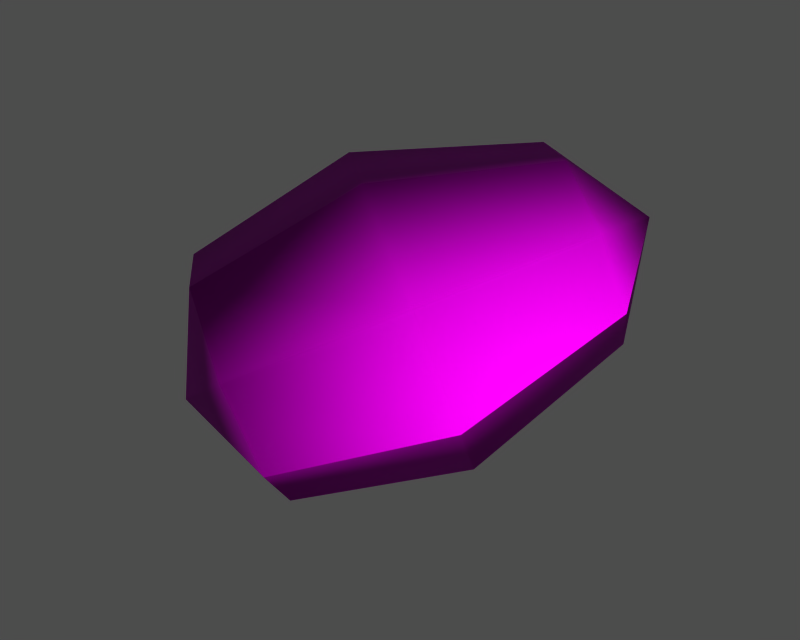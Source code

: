 # Source: id400429.blend  (saved by Blender 3.6.13; exported with 4.5.12 LTS)
import bpy
from mathutils import Matrix  # noqa: F401  (used for matrix-valued properties, if any)

bpy.ops.wm.read_factory_settings(use_empty=True)
scene = bpy.context.scene
scene.name = '1'

# ---- collections
col_collection_1 = bpy.data.collections.new('Collection 1'); scene.collection.children.link(col_collection_1)

# ---- images (referenced by path relative to the original .blend; pixels are not part of the script)
import os
ASSET_DIR = os.environ.get("B2B_ASSET_DIR", "")  # directory of the original .blend (textures are referenced by path, not embedded)
HERE = os.path.dirname(os.path.abspath(__file__))  # packed textures are extracted next to this script under _unpacked/

def load_image(name, relpath, width, height, colorspace="sRGB"):
    """Load a texture the original file referenced (path relative to the .blend, or extracted next to this script)."""
    p = next((c for c in (os.path.join(HERE, relpath), os.path.join(ASSET_DIR, relpath)) if relpath and os.path.exists(c)), "")
    if p:
        img = bpy.data.images.load(p, check_existing=True)
        img.name = name
    else:  # same state as the original file: an image datablock whose file is absent (Cycles renders it pink)
        img = bpy.data.images.new(name, width, height)
        img.source = "FILE"
        img.filepath = "//" + (relpath or name)
    img.colorspace_settings.name = colorspace
    return img
img_egg_diff_0 = load_image('egg_diff_0', 'dropitem03.dds', 1024, 1024, 'Non-Color')
img_egg_norm_0 = load_image('egg_norm_0', 'dropitem03_n.dds', 1024, 1024, 'Non-Color')
img_egg_spec_0 = load_image('egg_spec_0', 'dropitem03_sp.dds', 1024, 1024, 'Non-Color')

# ---- materials (node trees are filled in below, after node groups)
mat_egg_mat_001 = bpy.data.materials.new('egg_mat.001')

# ---- material node trees
mat_egg_mat_001.use_nodes = True; mat_egg_mat_001.node_tree.nodes.clear()
_N = mat_egg_mat_001.node_tree.nodes; _L = mat_egg_mat_001.node_tree.links
n0 = _N.new('ShaderNodeBsdfPrincipled'); n0.name = 'Principled BSDF'; n0.location = (0, 0)
n0.distribution = 'GGX'
n0.subsurface_method = 'RANDOM_WALK_SKIN'
n0.inputs[3].default_value = 1.45
n0.inputs[27].default_value = (0.0, 0.0, 0.0, 1.0)
n0.inputs[28].default_value = 1.0
n1 = _N.new('ShaderNodeOutputMaterial'); n1.name = 'Material Output'; n1.location = (0, 0)
n2 = _N.new('ShaderNodeTexImage'); n2.name = 'Image Texture'; n2.location = (0, 0)
n2.image = img_egg_diff_0
n3 = _N.new('ShaderNodeUVMap'); n3.name = 'UV Map'; n3.location = (0, 0)
n4 = _N.new('ShaderNodeTexImage'); n4.name = 'Image Texture.001'; n4.location = (0, 0)
n4.image = img_egg_norm_0
n5 = _N.new('ShaderNodeNormalMap'); n5.name = 'Normal Map'; n5.location = (0, 0)
n6 = _N.new('ShaderNodeUVMap'); n6.name = 'UV Map.001'; n6.location = (0, 0)
n7 = _N.new('ShaderNodeTexImage'); n7.name = 'Image Texture.002'; n7.location = (0, 0)
n7.image = img_egg_spec_0
n8 = _N.new('ShaderNodeUVMap'); n8.name = 'UV Map.002'; n8.location = (0, 0)
_L.new(n0.outputs[0], n1.inputs[0])
_L.new(n2.outputs[0], n0.inputs[0])
_L.new(n3.outputs[0], n2.inputs[0])
_L.new(n4.outputs[0], n5.inputs[1])
_L.new(n5.outputs[0], n0.inputs[5])
_L.new(n6.outputs[0], n4.inputs[0])
_L.new(n7.outputs[0], n0.inputs[13])
_L.new(n8.outputs[0], n7.inputs[0])
n1.is_active_output = True

# ---- meshes
me_egg = bpy.data.meshes.new('egg')
me_egg.from_pydata([(12.05, 11.29, 14.04), (13.27, 12.01, 10.21), (11.18, 17.46, 12.74), (9.079, 12.73, 16.44), (6.087, 15.47, 16.01), (4.829, 17.92, 12.99), (8.204, 2.663, 12.45), (10.11, 3.789, 6.428), (3.533, 4.914, 16.22), (-1.165, 9.224, 15.53), (-3.138, 13.07, 10.8), (1.67, -2.499, 8.647), (3.152, -1.622, 3.969), (-1.962, -0.7484, 11.58), (-5.614, 2.601, 11.05), (-7.146, 5.589, 7.364), (-3.813, -0.1507, 4.691), (13.27, 12.01, 10.21), (12.01, 14.46, 7.192), (11.18, 17.46, 12.74), (9.02, 17.2, 6.756), (6.046, 18.64, 9.159), (10.11, 3.789, 6.428), (8.14, 7.633, 1.691), (3.441, 11.94, 1.008), (-1.23, 14.19, 4.78), (3.152, -1.622, 3.969), (1.62, 1.365, 0.2854), (-2.033, 4.715, -0.2435), (-5.665, 6.466, 2.687), (-7.146, 5.589, 7.364), (-3.813, -0.1507, 4.691)], [], [(0, 1, 2), (3, 0, 2), (4, 3, 2), (5, 4, 2), (1, 0, 6), (6, 7, 1), (0, 3, 8), (6, 0, 8), (3, 4, 9), (9, 8, 3), (4, 5, 10), (10, 9, 4), (7, 6, 11), (11, 12, 7), (6, 8, 13), (13, 11, 6), (8, 9, 14), (14, 13, 8), (9, 10, 15), (15, 14, 9), (12, 11, 16), (11, 13, 16), (13, 14, 16), (14, 15, 16), (17, 18, 19), (18, 20, 19), (20, 21, 19), (21, 5, 19), (17, 22, 23), (23, 18, 17), (18, 23, 24), (24, 20, 18), (20, 24, 25), (25, 21, 20), (21, 25, 10), (10, 5, 21), (22, 26, 27), (27, 23, 22), (23, 27, 28), (28, 24, 23), (24, 28, 29), (29, 25, 24), (25, 29, 30), (30, 10, 25), (27, 26, 31), (28, 27, 31), (29, 28, 31), (30, 29, 31)])
me_egg.polygons.foreach_set('use_smooth', [True] * 48)
_uv = me_egg.uv_layers.new(name='UVTex')
_uv.uv.foreach_set('vector', [0.2579, 0.6148, 0.2477, 0.6268, 0.2811, 0.6304, 0.2717, 0.6072, 0.2579, 0.6148, 0.2811, 0.6304, 0.2869, 0.6031, 0.2717, 0.6072, 0.2811, 0.6304, 0.3026, 0.6047, 0.2869, 0.6031, 0.2811, 0.6304, 0.2477, 0.6268, 0.2579, 0.6148, 0.236, 0.5821, 0.236, 0.5821, 0.2132, 0.592, 0.2477, 0.6268, 0.2579, 0.6148, 0.2717, 0.6072, 0.258, 0.5732, 0.236, 0.5821, 0.2579, 0.6148, 0.258, 0.5732, 0.2717, 0.6072, 0.2869, 0.6031, 0.28, 0.5644, 0.28, 0.5644, 0.258, 0.5732, 0.2717, 0.6072, 0.2869, 0.6031, 0.3026, 0.6047, 0.3033, 0.5557, 0.3033, 0.5557, 0.28, 0.5644, 0.2869, 0.6031, 0.2132, 0.592, 0.236, 0.5821, 0.2278, 0.5458, 0.2278, 0.5458, 0.2092, 0.5442, 0.2132, 0.592, 0.236, 0.5821, 0.258, 0.5732, 0.2451, 0.5412, 0.2451, 0.5412, 0.2278, 0.5458, 0.236, 0.5821, 0.258, 0.5732, 0.28, 0.5644, 0.2608, 0.5325, 0.2608, 0.5325, 0.2451, 0.5412, 0.258, 0.5732, 0.28, 0.5644, 0.3033, 0.5557, 0.273, 0.5184, 0.273, 0.5184, 0.2608, 0.5325, 0.28, 0.5644, 0.2092, 0.5442, 0.2278, 0.5458, 0.2347, 0.5153, 0.2278, 0.5458, 0.2451, 0.5412, 0.2347, 0.5153, 0.2451, 0.5412, 0.2608, 0.5325, 0.2347, 0.5153, 0.2608, 0.5325, 0.273, 0.5184, 0.2347, 0.5153, 0.357, 0.6282, 0.3471, 0.6159, 0.3236, 0.6309, 0.3471, 0.6159, 0.3335, 0.608, 0.3236, 0.6309, 0.3335, 0.608, 0.3185, 0.6035, 0.3236, 0.6309, 0.3185, 0.6035, 0.3026, 0.6047, 0.3236, 0.6309, 0.357, 0.6282, 0.3924, 0.5943, 0.3699, 0.5838, 0.3699, 0.5838, 0.3471, 0.6159, 0.357, 0.6282, 0.3471, 0.6159, 0.3699, 0.5838, 0.3481, 0.5743, 0.3481, 0.5743, 0.3335, 0.608, 0.3471, 0.6159, 0.3335, 0.608, 0.3481, 0.5743, 0.3263, 0.5649, 0.3263, 0.5649, 0.3185, 0.6035, 0.3335, 0.608, 0.3185, 0.6035, 0.3263, 0.5649, 0.3033, 0.5557, 0.3033, 0.5557, 0.3026, 0.6047, 0.3185, 0.6035, 0.3924, 0.5943, 0.3976, 0.5466, 0.3789, 0.5477, 0.3789, 0.5477, 0.3699, 0.5838, 0.3924, 0.5943, 0.3699, 0.5838, 0.3789, 0.5477, 0.3618, 0.5427, 0.3618, 0.5427, 0.3481, 0.5743, 0.3699, 0.5838, 0.3481, 0.5743, 0.3618, 0.5427, 0.3464, 0.5336, 0.3464, 0.5336, 0.3263, 0.5649, 0.3481, 0.5743, 0.3263, 0.5649, 0.3464, 0.5336, 0.3344, 0.5192, 0.3344, 0.5192, 0.3033, 0.5557, 0.3263, 0.5649, 0.3789, 0.5477, 0.3976, 0.5466, 0.3729, 0.5171, 0.3618, 0.5427, 0.3789, 0.5477, 0.3729, 0.5171, 0.3464, 0.5336, 0.3618, 0.5427, 0.3729, 0.5171, 0.3344, 0.5192, 0.3464, 0.5336, 0.3729, 0.5171])
me_egg.materials.append(mat_egg_mat_001)
me_egg.use_remesh_preserve_volume = False
me_egg.use_remesh_preserve_attributes = False
me_egg.use_mirror_vertex_groups = False
me_egg.update()
arm_armature = bpy.data.armatures.new('armature')  # bones are not reproduced

# ---- objects
ob_id400429_obj = bpy.data.objects.new('id400429_obj', arm_armature)
ob_egg = bpy.data.objects.new('egg', me_egg)

# ---- transforms, parenting, visibility, modifiers, constraints
ob_id400429_obj.location = (0.0, 0.0, 0.0)
ob_id400429_obj.lock_rotations_4d = False
ob_id400429_obj.empty_display_type = 'ARROWS'
ob_id400429_obj.show_in_front = True
ob_id400429_obj.lineart.crease_threshold = 0.0
ob_egg.parent = ob_id400429_obj
ob_egg.location = (0.0, 0.0, 0.0)
ob_egg.lock_rotations_4d = False
ob_egg.empty_display_type = 'ARROWS'
ob_egg.lineart.crease_threshold = 0.0
_vg = ob_egg.vertex_groups.new(name='root')
_vg.add([0, 1, 2, 3, 4, 5, 6, 7, 8, 9, 10, 11, 12, 13, 14, 15, 16, 17, 18, 19, 20, 21, 22, 23, 24, 25, 26, 27, 28, 29, 30, 31], 1.0, 'REPLACE')
_m = ob_egg.modifiers.new('Armature', 'ARMATURE')
_m.object = ob_id400429_obj
_m.use_bone_envelopes = True

# ---- collection membership
col_collection_1.objects.link(ob_id400429_obj)
col_collection_1.objects.link(ob_egg)

# ---- scene / render settings (as saved in the file)
scene.frame_start = 1; scene.frame_end = 250; scene.frame_set(1)
scene.render.engine = 'BLENDER_EEVEE_NEXT'
scene.render.image_settings.file_format = 'TARGA'
scene.render.image_settings.color_mode = 'RGB'
scene.render.image_settings.compression = 90
scene.render.resolution_x = 320
scene.render.resolution_y = 256
scene.render.fps = 25
scene.render.dither_intensity = 0.0
scene.render.use_compositing = False
scene.render.use_sequencer = False
scene.render.use_file_extension = False
scene.render.bake_margin = 2
scene.render.bake_bias = 0.0
scene.render.use_stamp_time = False
scene.render.use_stamp_date = False
scene.render.use_stamp_frame = False
scene.render.use_stamp_camera = False
scene.render.use_stamp_scene = False
scene.render.use_stamp_filename = False
scene.render.use_stamp_render_time = False
scene.render.stamp_font_size = 0
scene.render.stamp_foreground = (0.0, 0.0, 0.0, 0.0)
scene.render.stamp_background = (0.0, 0.0, 0.0, 0.0)
scene.cycles.use_denoising = False
scene.cycles.samples = 10
scene.cycles.sampling_pattern = 'TABULATED_SOBOL'
scene.cycles.light_sampling_threshold = 0.0
scene.cycles.use_adaptive_sampling = False
scene.cycles.use_light_tree = False
scene.cycles.blur_glossy = 0.0
scene.cycles.volume_bounces = 1
scene.cycles.pixel_filter_type = 'GAUSSIAN'
scene.cycles.sample_clamp_indirect = 0.0
scene.view_settings.view_transform = 'Raw'
bpy.context.view_layer.update()

# ---- added for rendering (the .blend has no active camera and no usable light): camera, sun + grey world if the file has none
cam_auto = bpy.data.cameras.new('AutoCamera')
cam_auto.lens = 50.0
cam_auto.sensor_width = 36.0
cam_auto.clip_end = 1000.0
ob_auto_camera = bpy.data.objects.new('AutoCamera', cam_auto)
scene.collection.objects.link(ob_auto_camera)
ob_auto_camera.location = (34.3284, -29.4516, 33.1137)
ob_auto_camera.rotation_euler = (1.09748, -7.21219e-08, 0.694738)
scene.camera = ob_auto_camera
light_auto_sun = bpy.data.lights.new('AutoSun', 'SUN')
light_auto_sun.energy = 3.0
light_auto_sun.angle = 0.0523599
ob_auto_sun = bpy.data.objects.new('AutoSun', light_auto_sun)
scene.collection.objects.link(ob_auto_sun)
ob_auto_sun.rotation_euler = (0.872665, 0.174533, 0.523599)
if scene.world is None:
    world_auto = bpy.data.worlds.new('AutoWorld')
    world_auto.color = (0.3, 0.3, 0.3)
    scene.world = world_auto
bpy.context.view_layer.update()
